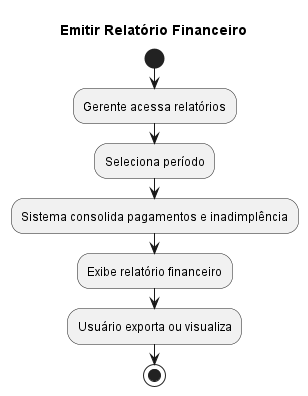

The diagram above was rendered by PlantUML. Its source (embedded in the PNG):
@startuml
title Emitir Relatório Financeiro

start
:Gerente acessa relatórios;
:Seleciona período;
:Sistema consolida pagamentos e inadimplência;
:Exibe relatório financeiro;
:Usuário exporta ou visualiza;
stop
@enduml